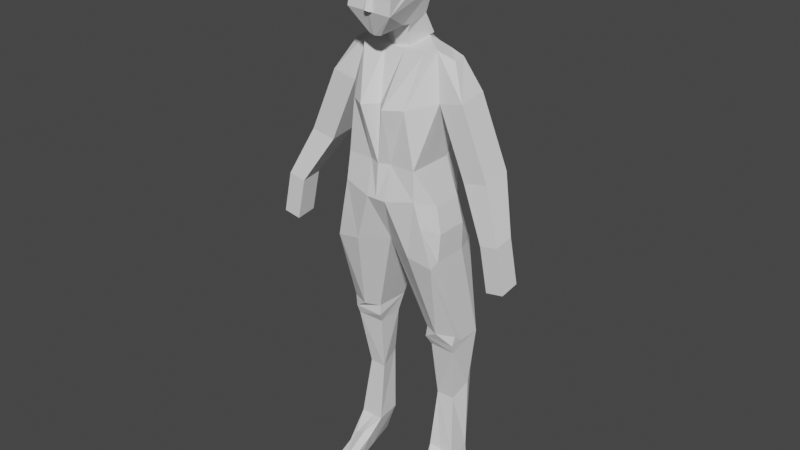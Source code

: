 # Source: Character.blend  (saved by Blender 2.93.20; exported with 4.5.12 LTS)
import bpy
from mathutils import Matrix  # noqa: F401  (used for matrix-valued properties, if any)

bpy.ops.wm.read_factory_settings(use_empty=True)
scene = bpy.context.scene
scene.name = 'Scene'

# ---- collections
col_background = bpy.data.collections.new('Background'); scene.collection.children.link(col_background)
col_background.hide_render = True
col_character = bpy.data.collections.new('Character'); scene.collection.children.link(col_character)

# ---- world
world_world = bpy.data.worlds.new('World'); scene.world = world_world
world_world.use_nodes = True; world_world.node_tree.nodes.clear()
_N = world_world.node_tree.nodes; _L = world_world.node_tree.links
n0 = _N.new('ShaderNodeOutputWorld'); n0.name = 'World Output'; n0.location = (300, 300)
n1 = _N.new('ShaderNodeBackground'); n1.name = 'Background'; n1.location = (10, 300)
n1.inputs[0].default_value = (0.05088, 0.05088, 0.05088, 1.0)
_L.new(n1.outputs[0], n0.inputs[0])
n0.is_active_output = True
world_world.color = (0.05088, 0.05088, 0.05088)
world_world.use_sun_shadow = False
world_world.sun_shadow_jitter_overblur = 0.0

# ---- meshes
me_cube = bpy.data.meshes.new('Cube')
me_cube.from_pydata([(-0.8873, -1.411, -0.5921), (-1.094, 0.5291, -1.244), (0.8873, -1.411, -0.5921), (1.094, 0.5291, -1.244), (-0.9736, 0.733, -0.02318), (-0.8384, 2.853, 3.038), (-1.46, 3.341, 1.838), (-1.669, -2.317, 2.392), (0.9736, 0.733, -0.02318), (0.8384, 2.853, 3.038), (-0.753, 0.8039, 3.953), (-0.9736, -0.7509, 0.4012), (1.46, 3.341, 1.838), (1.669, -2.317, 2.392), (0.753, 0.8039, 3.953), (0.9736, -0.7509, 0.4012), (0.0, 1.005, 0.003065), (0.0, 1.954, 3.701), (0.02059, -1.727, 2.889), (0.7774, -1.086, 0.02798), (0.0, -1.164, 0.5835), (1.034, -1.279, 0.8106), (1.423, -0.4509, 3.868), (0.0, -1.81, -0.6658), (0.0, 0.6378, -1.418), (0.03033, -2.313, 2.397), (1.631, -1.312, 3.252), (0.4469, -2.681, 1.119), (1.213, -2.118, 1.791), (0.003893, -0.5962, 3.881), (1.605, -1.728, 2.886), (0.02538, -1.391, 3.267), (0.2166, -1.727, 2.888), (0.3359, -2.314, 2.396), (0.2329, -2.446, 2.517), (0.03033, -2.516, 2.617), (0.0, 3.415, 2.296), (0.6933, 1.886, 3.645), (1.127, 3.417, 2.323), (1.307, 1.832, 0.9049), (9.313e-10, 2.913, 3.117), (0.0, 0.9001, 4.003), (-0.02059, -1.727, 2.889), (-0.7774, -1.086, 0.02798), (0.0, -0.4792, 3.89), (0.0, -0.5958, 3.881), (-1.034, -1.279, 0.8106), (-1.423, -0.4509, 3.868), (0.0, -2.753, 1.101), (-0.03033, -2.313, 2.397), (-1.631, -1.312, 3.252), (-0.4469, -2.681, 1.119), (-1.213, -2.118, 1.791), (-0.003893, -0.5962, 3.881), (-1.605, -1.728, 2.886), (0.05013, -2.763, 1.099), (-0.02538, -1.391, 3.267), (-0.2166, -1.727, 2.888), (-0.3359, -2.314, 2.396), (0.0, 1.935, 0.8486), (-0.2329, -2.446, 2.517), (-0.03033, -2.516, 2.617), (0.0, -2.313, 2.397), (0.0, -2.506, 2.602), (0.0, -1.383, 3.272), (0.0, -0.7018, 3.799), (0.0, -2.722, 1.126), (0.0, -1.727, 2.889), (9.313e-10, 3.282, 1.716), (0.0, -2.535, 1.235), (-0.6933, 1.886, 3.645), (-1.127, 3.417, 2.323), (-1.307, 1.832, 0.9049), (-0.05013, -2.763, 1.099)], [], [(16, 8, 3), (3, 8, 19, 2), (48, 66, 55), (36, 40, 9, 38), (12, 38, 9, 37, 14, 22, 26, 30, 13), (8, 39, 12, 13, 28, 21, 15), (20, 46, 11), (4, 11, 46, 52, 7, 6, 72), (31, 29, 45), (42, 67, 64, 56), (48, 73, 66), (19, 8, 15), (16, 8, 15, 20), (20, 15, 21), (33, 32, 34), (6, 7, 54, 50, 47, 10, 70, 5, 71), (16, 1, 4), (8, 16, 20, 15), (3, 2, 23, 24), (2, 19, 15, 20, 23), (72, 6, 68, 59), (56, 64, 65), (24, 16, 3), (21, 28, 27), (57, 54, 7, 58), (1, 0, 43, 4), (36, 71, 5, 40), (70, 10, 41, 17), (68, 6, 71, 36), (27, 28, 13), (49, 61, 60, 58), (62, 48, 55, 25), (25, 35, 63, 62), (18, 32, 30, 26, 31), (31, 26, 22, 29), (35, 34, 32, 18), (32, 33, 13, 30), (25, 33, 34, 35), (24, 1, 16), (35, 18, 67, 63), (18, 35, 25), (58, 7, 51, 73, 49), (56, 65, 45), (61, 42, 57, 60), (42, 56, 50, 54, 57), (16, 59, 39, 8), (31, 65, 64), (29, 44, 45), (56, 45, 53), (56, 53, 47, 50), (16, 20, 11, 4), (18, 31, 64, 67), (68, 36, 38, 12), (29, 22, 14, 41, 44), (27, 55, 66, 69), (58, 60, 57), (53, 44, 41, 10, 47), (42, 49, 61), (49, 62, 63, 61), (53, 45, 44), (62, 49, 73, 48), (51, 69, 66, 73), (16, 4, 72, 59), (33, 25, 55, 27, 13), (46, 51, 52), (43, 11, 4), (61, 63, 67, 42), (51, 7, 52), (39, 59, 68, 12), (31, 45, 65), (0, 23, 20, 11, 43), (37, 17, 41, 14), (27, 69, 20, 21), (1, 24, 23, 0), (9, 40, 17, 37), (51, 46, 20, 69), (5, 70, 17, 40)])
_uv = me_cube.uv_layers.new(name='UVMap')
_uv.uv.foreach_set('vector', [0.625, 0.3451, 0.625, 0.5, 0.375, 0.5, 0.375, 0.5, 0.625, 0.5, 0.5498, 0.75, 0.375, 0.75, 0.2906, 0.7572, 0.274, 0.7479, 0.2696, 0.7505, 0.561, 0.3914, 0.625, 0.3947, 0.625, 0.5, 0.561, 0.5, 0.497, 0.5, 0.561, 0.5, 0.625, 0.5, 0.625, 0.625, 0.625, 0.75, 0.5679, 0.75, 0.5325, 0.75, 0.5134, 0.75, 0.497, 0.75, 0.375, 0.5, 0.436, 0.5, 0.497, 0.5, 0.497, 0.75, 0.4231, 0.75, 0.375, 0.6863, 0.375, 0.625, 0.375, 0.625, 0.375, 0.6863, 0.375, 0.625, 0.375, 0.5, 0.375, 0.625, 0.375, 0.6863, 0.4231, 0.75, 0.497, 0.75, 0.497, 0.5, 0.436, 0.5, 0.5452, 0.8467, 0.5667, 0.8386, 0.5667, 0.8384, 0.5194, 0.8564, 0.5193, 0.8551, 0.545, 0.8452, 0.5452, 0.8467, 0.2906, 0.7572, 0.2696, 0.7505, 0.274, 0.7479, 0.5498, 0.75, 0.625, 0.5, 0.625, 0.75, 0.2681, 0.5, 0.375, 0.5, 0.375, 0.625, 0.375, 0.625, 0.375, 0.625, 0.375, 0.625, 0.375, 0.6863, 0.497, 0.8445, 0.5187, 0.8443, 0.497, 0.8445, 0.497, 0.5, 0.497, 0.75, 0.5134, 0.75, 0.5325, 0.75, 0.5679, 0.75, 0.625, 0.75, 0.625, 0.625, 0.625, 0.5, 0.561, 0.5, 0.625, 0.3451, 0.375, 0.5, 0.625, 0.5, 0.625, 0.5, 0.7799, 0.5, 0.625, 0.75, 0.625, 0.75, 0.375, 0.5, 0.375, 0.75, 0.2905, 0.75, 0.2611, 0.5, 0.375, 0.75, 0.5498, 0.75, 0.625, 0.75, 0.625, 0.8585, 0.375, 0.8345, 0.436, 0.5, 0.497, 0.5, 0.497, 0.3838, 0.436, 0.3879, 0.5452, 0.8467, 0.545, 0.8452, 0.5639, 0.8397, 0.375, 0.3861, 0.625, 0.3451, 0.375, 0.5, 0.375, 0.6863, 0.4231, 0.75, 0.375, 0.75, 0.5187, 0.8443, 0.5134, 0.75, 0.497, 0.75, 0.497, 0.8445, 0.375, 0.5, 0.375, 0.75, 0.5498, 0.75, 0.625, 0.5, 0.561, 0.3914, 0.561, 0.5, 0.625, 0.5, 0.625, 0.3947, 0.625, 0.625, 0.625, 0.75, 0.7283, 0.75, 0.7159, 0.625, 0.497, 0.3838, 0.497, 0.5, 0.561, 0.5, 0.561, 0.3914, 0.436, 0.8034, 0.4231, 0.75, 0.497, 0.75, 0.497, 0.8648, 0.497, 0.8648, 0.497, 0.8445, 0.497, 0.8445, 0.497, 0.8628, 0.3832, 0.8497, 0.3755, 0.8564, 0.497, 0.8648, 0.497, 0.8648, 0.497, 0.8648, 0.497, 0.8617, 0.497, 0.8628, 0.5194, 0.8564, 0.5187, 0.8443, 0.5134, 0.75, 0.5325, 0.75, 0.5452, 0.8467, 0.5452, 0.8467, 0.5325, 0.75, 0.5679, 0.75, 0.5667, 0.8386, 0.497, 0.8648, 0.497, 0.8445, 0.5187, 0.8443, 0.5194, 0.8564, 0.5187, 0.8443, 0.497, 0.8445, 0.497, 0.75, 0.5134, 0.75, 0.497, 0.8648, 0.497, 0.8445, 0.497, 0.8445, 0.497, 0.8648, 0.375, 0.3861, 0.375, 0.5, 0.625, 0.3451, 0.497, 0.8648, 0.5194, 0.8564, 0.5193, 0.8551, 0.497, 0.8617, 0.5194, 0.8564, 0.497, 0.8648, 0.497, 0.8648, 0.497, 0.8445, 0.497, 0.75, 0.436, 0.8034, 0.3755, 0.8564, 0.497, 0.8648, 0.5452, 0.8467, 0.5639, 0.8397, 0.5667, 0.8384, 0.497, 0.8648, 0.5194, 0.8564, 0.5187, 0.8443, 0.497, 0.8445, 0.5194, 0.8564, 0.5452, 0.8467, 0.5325, 0.75, 0.5134, 0.75, 0.5187, 0.8443, 0.375, 0.3931, 0.436, 0.3879, 0.436, 0.5, 0.375, 0.5, 0.5452, 0.8467, 0.5639, 0.8397, 0.545, 0.8452, 0.5667, 0.8386, 0.5713, 0.8402, 0.5667, 0.8384, 0.5452, 0.8467, 0.5667, 0.8384, 0.5667, 0.8386, 0.5452, 0.8467, 0.5667, 0.8386, 0.5679, 0.75, 0.5325, 0.75, 0.2681, 0.5, 0.375, 0.625, 0.375, 0.625, 0.375, 0.5, 0.5194, 0.8564, 0.5452, 0.8467, 0.545, 0.8452, 0.5193, 0.8551, 0.497, 0.3838, 0.561, 0.3914, 0.561, 0.5, 0.497, 0.5, 0.5667, 0.8386, 0.5679, 0.75, 0.625, 0.75, 0.625, 0.8533, 0.5713, 0.8402, 0.436, 0.8034, 0.2696, 0.7505, 0.274, 0.7479, 0.3662, 0.7628, 0.497, 0.8445, 0.497, 0.8445, 0.5187, 0.8443, 0.5667, 0.8386, 0.5713, 0.8402, 0.625, 0.8533, 0.625, 0.75, 0.5679, 0.75, 0.5194, 0.8564, 0.497, 0.8648, 0.497, 0.8648, 0.497, 0.8648, 0.497, 0.8628, 0.497, 0.8617, 0.497, 0.8648, 0.5667, 0.8386, 0.5667, 0.8384, 0.5713, 0.8402, 0.497, 0.8628, 0.497, 0.8648, 0.3755, 0.8564, 0.3832, 0.8497, 0.436, 0.8034, 0.3662, 0.7628, 0.274, 0.7479, 0.2696, 0.7505, 0.375, 0.3931, 0.375, 0.5, 0.436, 0.5, 0.436, 0.3879, 0.497, 0.8445, 0.497, 0.8648, 0.3755, 0.8564, 0.436, 0.8034, 0.497, 0.75, 0.375, 0.6863, 0.375, 0.75, 0.4231, 0.75, 0.5498, 0.75, 0.625, 0.75, 0.625, 0.5, 0.497, 0.8648, 0.497, 0.8617, 0.5193, 0.8551, 0.5194, 0.8564, 0.436, 0.8034, 0.497, 0.75, 0.4231, 0.75, 0.436, 0.5, 0.436, 0.3879, 0.497, 0.3838, 0.497, 0.5, 0.5452, 0.8467, 0.5667, 0.8384, 0.5639, 0.8397, 0.375, 0.75, 0.375, 0.8345, 0.625, 0.8585, 0.625, 0.75, 0.5498, 0.75, 0.625, 0.625, 0.7159, 0.625, 0.7283, 0.75, 0.625, 0.75, 0.375, 0.75, 0.3382, 0.7383, 0.375, 0.6852, 0.375, 0.6863, 0.375, 0.5, 0.2611, 0.5, 0.2905, 0.75, 0.375, 0.75, 0.625, 0.5, 0.7303, 0.5, 0.7159, 0.625, 0.625, 0.625, 0.375, 0.75, 0.375, 0.6863, 0.375, 0.6852, 0.3382, 0.7383, 0.625, 0.5, 0.625, 0.625, 0.7159, 0.625, 0.7303, 0.5])
me_cube.materials.append(None)
me_cube.use_remesh_fix_poles = True
me_cube.use_remesh_preserve_attributes = False
me_cube.update()
me_cube_002 = bpy.data.meshes.new('Cube.002')
me_cube_002.from_pydata([(-0.7101, -0.6397, -1.0), (-0.6279, -0.3151, 0.9308), (-0.7101, 0.6397, -1.0), (-0.4375, 0.7151, 0.7821), (0.7101, -0.6397, -1.0), (0.6279, -0.3151, 0.9308), (0.7101, 0.6397, -1.0), (0.4375, 0.7151, 0.7821), (-0.5421, -0.6936, 0.05891), (-0.4601, 0.9309, 0.2474), (0.5421, -0.6936, 0.05891), (0.4601, 0.9309, 0.2474), (-0.6925, 0.6328, -1.81), (-0.7538, -0.6847, -1.541), (0.6925, 0.6328, -1.81), (0.7538, -0.6847, -1.541), (-0.9273, 0.7228, -2.707), (-1.067, -0.5902, -2.781), (0.9273, 0.7228, -2.707), (1.067, -0.5902, -2.781), (-0.2108, 0.6397, -1.0), (-0.2298, 0.6892, 0.8544), (-0.2108, -0.6397, -1.0), (-0.2119, -0.2544, 0.9528), (-0.2275, -0.8941, 0.05891), (-0.1982, 0.7339, -1.81), (-0.1966, -0.7872, -1.665), (0.2108, 0.6397, -1.0), (0.2298, 0.6892, 0.8544), (0.2108, -0.6397, -1.0), (0.2119, -0.2544, 0.9528), (0.2275, -0.8941, 0.05891), (0.1982, 0.7339, -1.81), (0.1966, -0.7872, -1.665), (0.0, 0.89, 0.1361), (0.0, 0.6397, -1.0), (0.0, -0.2544, 0.9528), (0.0, -0.6395, 0.05891), (0.0, 0.647, -1.81), (0.0, 0.7121, -2.608), (0.0, 0.7312, 0.9317), (0.0, -0.7212, -1.0), (0.0, -0.3917, -2.568), (0.7101, 0.2865, -1.0), (0.7101, -0.14, -1.0), (0.7617, -0.08883, 0.9875), (0.7306, 0.3358, 0.9303), (1.067, 0.3115, -2.718), (1.067, -0.379, -2.718), (0.9321, -0.2348, 0.1533), (0.9321, 0.3278, 0.2339), (0.9483, 0.2991, -1.711), (0.9483, -0.2811, -1.711), (0.0, 0.353, 1.072), (0.0, 0.07331, 1.017), (0.2119, 0.353, 1.072), (0.2119, 0.07331, 1.017), (1.061, -0.004957, 0.863), (1.051, 0.2349, 0.8823), (1.405, -0.2506, 0.2513), (1.405, 0.3121, 0.3319), (1.482, -0.2509, -1.115), (1.482, 0.3117, -1.034), (1.955, -0.2667, -1.017), (1.955, 0.296, -0.9364), (2.033, -0.495, -2.02), (2.033, -0.09216, -1.963), (2.372, -0.5063, -1.95), (2.372, -0.1035, -1.893), (1.21, 0.1918, -4.554), (1.166, -0.03984, -4.6), (1.12, 0.7531, -4.566), (0.561, -0.0569, -4.6), (1.21, 0.6402, -4.554), (0.6373, 0.02904, -7.133), (1.158, 0.09128, -7.338), (1.142, 0.06054, -7.167), (1.03, 0.5643, -7.145), (1.158, 0.4896, -7.128), (0.8104, -0.02654, -7.82), (1.176, 0.1106, -7.779), (1.176, -0.02654, -7.82), (0.896, 0.5156, -7.747), (1.184, 0.5173, -7.747), (0.7031, -0.856, -7.758), (1.04, -0.9037, -7.782), (0.7283, -0.5986, -7.919), (1.098, -0.6245, -7.92), (0.8237, 0.6352, -2.228), (1.03, 0.7532, -5.576), (1.027, 0.2118, -5.957), (0.68, 0.1921, -5.949), (1.148, 0.01992, -4.782), (0.6192, 0.05423, -4.8), (1.207, -0.01308, -4.388), (0.5766, -0.02871, -4.392), (2.539, -0.1154, -2.723), (2.539, -0.5183, -2.78), (2.2, -0.1041, -2.793), (2.2, -0.507, -2.85), (1.047, -0.2674, -7.495), (0.7042, -0.2375, -7.459), (0.8278, -0.8949, -7.716), (0.8475, -0.2514, -7.393), (0.8617, 0.06054, -7.167), (1.136, 0.5302, -5.689), (0.5623, 0.6704, -4.416), (0.6891, 0.5453, -7.116), (0.7792, 0.6515, -5.806), (0.6097, 0.5637, -4.756), (0.8714, -0.6527, -2.009), (1.068, -0.3185, -2.197), (1.068, 0.3149, -2.197), (0.0, 0.6367, -2.236), (0.0, -0.7872, -1.665), (-0.7101, 0.2865, -1.0), (-0.7101, -0.14, -1.0), (-0.7617, -0.08883, 0.9875), (-0.7306, 0.3358, 0.9303), (-1.067, 0.3115, -2.718), (-1.067, -0.379, -2.718), (-0.9321, -0.2348, 0.1533), (-0.9321, 0.3278, 0.2339), (-0.9483, 0.2991, -1.711), (-0.9483, -0.2811, -1.711), (-0.2119, 0.353, 1.072), (-0.2119, 0.07331, 1.017), (-1.061, -0.004957, 0.863), (-1.051, 0.2349, 0.8823), (-1.405, -0.2506, 0.2513), (-1.405, 0.3121, 0.3319), (-1.482, -0.2509, -1.115), (-1.482, 0.3117, -1.034), (-1.955, -0.2667, -1.017), (-1.955, 0.296, -0.9364), (-2.033, -0.495, -2.02), (-2.033, -0.09216, -1.963), (0.4454, 0.784, -1.81), (0.4631, 0.6397, -1.0), (0.4746, 0.8459, -2.262), (-2.372, -0.5063, -1.95), (-2.372, -0.1035, -1.893), (-1.21, 0.1918, -4.554), (-1.166, -0.03984, -4.6), (-1.12, 0.7531, -4.566), (-0.561, -0.0569, -4.6), (-1.21, 0.6402, -4.554), (-0.6373, 0.02904, -7.133), (-1.158, 0.09128, -7.338), (-1.142, 0.06054, -7.167), (-1.03, 0.5643, -7.145), (-1.158, 0.4896, -7.128), (-0.8104, -0.02654, -7.82), (-1.176, 0.1106, -7.779), (0.5809, -0.6299, -2.684), (0.864, -0.1517, -4.39), (-1.176, -0.02654, -7.82), (-0.896, 0.5156, -7.747), (-1.184, 0.5173, -7.747), (-0.7031, -0.856, -7.758), (-1.04, -0.9037, -7.782), (-0.7283, -0.5986, -7.919), (-1.098, -0.6245, -7.92), (-0.8237, 0.6352, -2.228), (-1.03, 0.7532, -5.576), (-1.027, 0.2118, -5.957), (-0.68, 0.1921, -5.949), (-1.148, 0.01992, -4.782), (-0.6192, 0.05423, -4.8), (-1.207, -0.01308, -4.388), (-0.5766, -0.02871, -4.392), (0.3614, 0.7042, -2.647), (0.7656, 0.8249, -4.471), (-2.539, -0.1154, -2.723), (-2.539, -0.5183, -2.78), (-2.2, -0.1041, -2.793), (-2.2, -0.507, -2.85), (-1.047, -0.2674, -7.495), (-0.7042, -0.2375, -7.459), (-0.8278, -0.8949, -7.716), (-0.8475, -0.2514, -7.393), (-0.8617, 0.06054, -7.167), (-1.136, 0.5302, -5.689), (-0.5623, 0.6704, -4.416), (-0.6891, 0.5453, -7.116), (-0.7792, 0.6515, -5.806), (-0.6097, 0.5637, -4.756), (-0.8714, -0.6527, -2.009), (-1.068, -0.3185, -2.197), (-1.068, 0.3149, -2.197), (-0.4454, 0.784, -1.81), (-0.4631, 0.6397, -1.0), (-0.4746, 0.8459, -2.262), (-0.5809, -0.6299, -2.684), (-0.864, -0.1517, -4.39), (-0.3614, 0.7042, -2.647), (-0.7656, 0.8249, -4.471)], [], [(164, 144, 186, 185), (150, 158, 151), (126, 117, 1, 23), (9, 3, 21, 40, 34), (24, 23, 1, 8), (27, 32, 38, 35), (192, 113, 39, 195), (124, 123, 189, 188), (29, 33, 15, 4), (50, 11, 7, 46), (42, 154, 33, 114), (165, 149, 181, 147, 166), (184, 150, 164, 185), (129, 127, 128, 130), (119, 146, 142, 120), (151, 158, 153, 148), (122, 132, 134, 130), (130, 134, 133, 129), (8, 1, 117, 121), (41, 29, 31, 37), (115, 122, 9, 2), (84, 86, 87, 85, 102), (43, 51, 14, 6), (54, 36, 30, 56), (19, 154, 155, 94), (51, 112, 47, 18, 88, 14), (6, 138, 27, 35, 34, 11), (6, 14, 137, 138), (42, 39, 106, 95), (29, 4, 10, 31), (145, 143, 167, 168), (56, 30, 5, 45), (31, 10, 5, 30), (37, 31, 30, 36), (195, 39, 183, 196), (71, 73, 105, 89), (144, 16, 195, 196), (43, 6, 11, 50), (4, 44, 49, 10), (44, 43, 50, 49), (28, 55, 46, 7), (55, 56, 45, 46), (110, 19, 48, 111), (111, 48, 47, 112), (40, 53, 55, 28), (53, 54, 56, 55), (4, 15, 52, 44), (44, 52, 51, 43), (188, 189, 119, 120), (22, 26, 114, 41), (116, 121, 122, 115), (135, 176, 175, 136), (53, 125, 126, 54), (2, 9, 34, 35, 20, 191), (22, 0, 13, 26), (10, 49, 45, 5), (50, 46, 58, 60), (182, 151, 148, 149, 165), (20, 35, 38, 25), (42, 114, 26, 193), (47, 48, 69, 73), (122, 118, 3, 9), (59, 60, 58, 57), (46, 45, 57, 58), (45, 49, 59, 57), (59, 49, 61, 63), (62, 64, 68, 66), (50, 60, 64, 62), (60, 59, 63, 64), (49, 50, 62, 61), (69, 70, 92, 90, 105, 73), (61, 62, 66, 65), (63, 61, 65, 67), (64, 63, 67, 68), (71, 172, 171, 18), (191, 20, 25, 190), (140, 174, 176, 135), (122, 130, 128, 118), (120, 142, 143, 169, 17), (147, 181, 180, 178), (21, 3, 118, 125), (54, 126, 23, 36), (13, 124, 188, 187), (184, 147, 152, 157), (131, 135, 136, 132), (144, 196, 183, 186), (0, 116, 124, 13), (141, 173, 174, 140), (18, 47, 73, 71), (48, 19, 94, 70, 69), (163, 12, 190, 192), (83, 80, 81, 79, 82), (77, 78, 83), (78, 75, 80, 83), (81, 76, 100, 85, 87), (75, 76, 81, 80), (74, 101, 103, 104), (74, 79, 86, 84, 101), (79, 81, 87, 86), (72, 93, 92, 70), (90, 91, 74, 104, 76), (92, 93, 91, 90), (94, 155, 95, 72, 70), (68, 67, 97, 96), (67, 65, 99, 97), (66, 68, 96, 98), (98, 96, 97, 99), (65, 66, 98, 99), (100, 103, 102, 85), (104, 103, 100, 76), (102, 103, 101, 84), (89, 105, 78, 77), (105, 90, 76, 75, 78), (74, 91, 108, 107), (77, 83, 82, 107), (107, 82, 79, 74), (89, 108, 109, 71), (107, 108, 89, 77), (71, 109, 106, 172), (52, 111, 112, 51), (109, 93, 72, 95, 106), (109, 108, 91, 93), (15, 110, 111, 52), (18, 171, 139, 88), (11, 34, 40, 28, 7), (88, 139, 137, 14), (125, 118, 117, 126), (156, 162, 160, 177, 149), (16, 163, 192, 195), (175, 176, 174, 173), (179, 159, 178, 180), (167, 165, 166, 168), (115, 2, 12, 123), (169, 143, 145, 170, 194), (117, 127, 129, 121), (142, 146, 182, 165, 167, 143), (177, 160, 179, 180), (118, 128, 127, 117), (41, 37, 24, 22), (129, 133, 131, 121), (2, 191, 190, 12), (133, 140, 135, 131), (40, 21, 125, 53), (147, 184, 185, 166), (116, 115, 123, 124), (17, 169, 194, 193), (187, 188, 120, 17), (26, 13, 187, 17, 193), (134, 141, 140, 133), (123, 12, 163, 16, 119, 189), (16, 144, 146, 119), (144, 164, 182, 146), (150, 184, 157, 158), (164, 150, 151, 182), (158, 157, 152, 156, 153), (147, 178, 159, 161, 152), (152, 161, 162, 156), (22, 24, 8, 0), (181, 149, 177, 180), (121, 131, 132, 122), (190, 25, 113, 192), (42, 170, 183, 39), (136, 175, 173, 141), (0, 8, 121, 116), (37, 36, 23, 24), (29, 41, 114, 33), (148, 153, 156, 149), (138, 137, 32, 27), (137, 139, 113, 32), (132, 136, 141, 134), (186, 183, 170, 145, 168), (155, 154, 42, 95), (33, 154, 19, 110, 15), (186, 168, 166, 185), (32, 113, 38), (139, 171, 39, 113), (171, 172, 106, 39), (159, 179, 160, 162, 161), (194, 170, 42, 193), (25, 38, 113)])
_uv = me_cube_002.uv_layers.new(name='UVMap')
_uv.uv.foreach_set('vector', [0.375, 0.25, 0.375, 0.25, 0.3371, 0.4816, 0.3358, 0.4413, 0.375, 0.25, 0.375, 0.25, 0.375, 0.181, 0.7526, 0.6524, 0.875, 0.6524, 0.875, 0.75, 0.7526, 0.75, 0.519, 0.25, 0.625, 0.25, 0.625, 0.3724, 0.625, 0.4002, 0.519, 0.375, 0.519, 0.8776, 0.625, 0.8776, 0.625, 1.0, 0.519, 1.0, 0.375, 0.3724, 0.375, 0.3724, 0.375, 0.3938, 0.375, 0.4016, 0.375, 0.25, 0.375, 0.25, 0.375, 0.3961, 0.375, 0.3392, 0.375, 0.09765, 0.375, 0.181, 0.375, 0.181, 0.375, 0.09765, 0.375, 0.8776, 0.375, 0.8776, 0.375, 1.0, 0.375, 1.0, 0.519, 0.181, 0.519, 0.25, 0.625, 0.25, 0.625, 0.181, 0.375, 0.8539, 0.375, 0.9335, 0.375, 0.8776, 0.375, 0.8563, 0.375, 1.0, 0.375, 1.0, 0.375, 0.9255, 0.375, 0.8539, 0.375, 0.8539, 0.3231, 0.5, 0.375, 0.25, 0.375, 0.25, 0.3358, 0.4413, 0.519, 0.09765, 0.625, 0.09765, 0.625, 0.181, 0.519, 0.181, 0.375, 0.181, 0.375, 0.181, 0.375, 0.09765, 0.375, 0.09765, 0.375, 0.181, 0.375, 0.181, 0.375, 0.09765, 0.375, 0.09765, 0.519, 0.181, 0.519, 0.181, 0.519, 0.181, 0.519, 0.181, 0.519, 0.181, 0.519, 0.181, 0.519, 0.09765, 0.519, 0.09765, 0.519, 0.0, 0.625, 0.0, 0.625, 0.09765, 0.519, 0.09765, 0.375, 0.8484, 0.375, 0.8776, 0.519, 0.8776, 0.519, 0.8536, 0.375, 0.181, 0.519, 0.181, 0.519, 0.25, 0.375, 0.25, 0.375, 0.8539, 0.375, 0.8539, 0.375, 1.0, 0.375, 1.0, 0.375, 0.9233, 0.375, 0.181, 0.375, 0.181, 0.375, 0.25, 0.375, 0.25, 0.7248, 0.6524, 0.7248, 0.75, 0.7526, 0.75, 0.7526, 0.6524, 0.375, 1.0, 0.375, 0.9335, 0.375, 0.9205, 0.375, 1.0, 0.375, 0.181, 0.375, 0.181, 0.375, 0.181, 0.375, 0.25, 0.375, 0.25, 0.375, 0.25, 0.375, 0.25, 0.375, 0.3106, 0.375, 0.3724, 0.375, 0.4016, 0.519, 0.375, 0.519, 0.25, 0.375, 0.25, 0.375, 0.25, 0.375, 0.3112, 0.375, 0.3106, 0.2711, 0.75, 0.2711, 0.5, 0.2711, 0.5, 0.2711, 0.75, 0.375, 0.8776, 0.375, 1.0, 0.519, 1.0, 0.519, 0.8776, 0.375, 0.8539, 0.375, 1.0, 0.375, 1.0, 0.375, 0.8539, 0.7526, 0.6524, 0.7526, 0.75, 0.875, 0.75, 0.875, 0.6524, 0.519, 0.8776, 0.519, 1.0, 0.625, 1.0, 0.625, 0.8776, 0.519, 0.8536, 0.519, 0.8776, 0.625, 0.8776, 0.625, 0.8498, 0.375, 0.3392, 0.375, 0.3961, 0.375, 0.3961, 0.375, 0.3428, 0.375, 0.25, 0.375, 0.181, 0.375, 0.181, 0.375, 0.25, 0.375, 0.25, 0.375, 0.25, 0.375, 0.3392, 0.375, 0.3428, 0.375, 0.181, 0.375, 0.25, 0.519, 0.25, 0.519, 0.181, 0.375, 0.0, 0.375, 0.09765, 0.519, 0.09765, 0.519, 0.0, 0.375, 0.09765, 0.375, 0.181, 0.519, 0.181, 0.519, 0.09765, 0.7526, 0.5, 0.7526, 0.569, 0.875, 0.569, 0.875, 0.5, 0.7526, 0.569, 0.7526, 0.6524, 0.875, 0.6524, 0.875, 0.569, 0.375, 0.0, 0.375, 0.0, 0.375, 0.09765, 0.375, 0.09765, 0.375, 0.09765, 0.375, 0.09765, 0.375, 0.181, 0.375, 0.181, 0.7248, 0.5, 0.7248, 0.569, 0.7526, 0.569, 0.7526, 0.5, 0.7248, 0.569, 0.7248, 0.6524, 0.7526, 0.6524, 0.7526, 0.569, 0.375, 0.0, 0.375, 0.0, 0.375, 0.09765, 0.375, 0.09765, 0.375, 0.09765, 0.375, 0.09765, 0.375, 0.181, 0.375, 0.181, 0.375, 0.09765, 0.375, 0.181, 0.375, 0.181, 0.375, 0.09765, 0.375, 0.8776, 0.375, 0.8776, 0.375, 0.8563, 0.375, 0.8484, 0.375, 0.09765, 0.519, 0.09765, 0.519, 0.181, 0.375, 0.181, 0.519, 0.09765, 0.519, 0.09765, 0.519, 0.181, 0.519, 0.181, 0.7248, 0.569, 0.7526, 0.569, 0.7526, 0.6524, 0.7248, 0.6524, 0.375, 0.25, 0.519, 0.25, 0.519, 0.375, 0.375, 0.4016, 0.375, 0.3724, 0.375, 0.3106, 0.375, 0.8776, 0.375, 1.0, 0.375, 1.0, 0.375, 0.8776, 0.519, 0.0, 0.519, 0.09765, 0.625, 0.09765, 0.625, 0.0, 0.519, 0.181, 0.625, 0.181, 0.625, 0.181, 0.519, 0.181, 0.375, 0.181, 0.375, 0.181, 0.375, 0.09765, 0.375, 0.0, 0.375, 0.0, 0.375, 0.3724, 0.375, 0.4016, 0.375, 0.3938, 0.375, 0.3724, 0.375, 0.8539, 0.375, 0.8563, 0.375, 0.8776, 0.375, 0.9335, 0.375, 0.181, 0.375, 0.09765, 0.375, 0.09765, 0.375, 0.181, 0.519, 0.181, 0.625, 0.181, 0.625, 0.25, 0.519, 0.25, 0.519, 0.09765, 0.519, 0.181, 0.625, 0.181, 0.625, 0.09765, 0.875, 0.569, 0.875, 0.6524, 0.875, 0.6524, 0.875, 0.569, 0.625, 0.09765, 0.519, 0.09765, 0.519, 0.09765, 0.625, 0.09765, 0.519, 0.09765, 0.519, 0.09765, 0.519, 0.09765, 0.519, 0.09765, 0.519, 0.181, 0.519, 0.181, 0.519, 0.181, 0.519, 0.181, 0.519, 0.181, 0.519, 0.181, 0.519, 0.181, 0.519, 0.181, 0.519, 0.181, 0.519, 0.09765, 0.519, 0.09765, 0.519, 0.181, 0.519, 0.09765, 0.519, 0.181, 0.519, 0.181, 0.519, 0.09765, 0.375, 0.09765, 0.375, 0.0, 0.375, 0.0, 0.375, 0.0, 0.375, 0.181, 0.375, 0.181, 0.519, 0.09765, 0.519, 0.181, 0.519, 0.181, 0.519, 0.09765, 0.519, 0.09765, 0.519, 0.09765, 0.519, 0.09765, 0.519, 0.09765, 0.519, 0.181, 0.519, 0.09765, 0.519, 0.09765, 0.519, 0.181, 0.375, 0.25, 0.375, 0.3428, 0.375, 0.3392, 0.375, 0.25, 0.375, 0.3106, 0.375, 0.3724, 0.375, 0.3724, 0.375, 0.3112, 0.519, 0.09765, 0.519, 0.09765, 0.519, 0.09765, 0.519, 0.09765, 0.519, 0.181, 0.519, 0.181, 0.625, 0.181, 0.625, 0.181, 0.375, 0.09765, 0.375, 0.09765, 0.375, 0.0, 0.375, 0.0, 0.375, 0.0, 0.375, 0.8539, 0.375, 0.9255, 0.375, 0.9296, 0.375, 0.8539, 0.7526, 0.5, 0.875, 0.5, 0.875, 0.569, 0.7526, 0.569, 0.7248, 0.6524, 0.7526, 0.6524, 0.7526, 0.75, 0.7248, 0.75, 0.375, 0.0, 0.375, 0.09765, 0.375, 0.09765, 0.375, 0.0, 0.3231, 0.5, 0.2711, 0.75, 0.2711, 0.75, 0.3231, 0.5, 0.519, 0.09765, 0.519, 0.09765, 0.519, 0.181, 0.519, 0.181, 0.375, 0.25, 0.375, 0.3428, 0.375, 0.3961, 0.3371, 0.4816, 0.375, 0.0, 0.375, 0.09765, 0.375, 0.09765, 0.375, 0.0, 0.519, 0.181, 0.519, 0.181, 0.519, 0.09765, 0.519, 0.09765, 0.375, 0.25, 0.375, 0.181, 0.375, 0.181, 0.375, 0.25, 0.375, 0.09765, 0.375, 0.0, 0.375, 0.0, 0.375, 0.0, 0.375, 0.09765, 0.375, 0.25, 0.375, 0.25, 0.375, 0.3112, 0.375, 0.25, 0.125, 0.569, 0.125, 0.6524, 0.125, 0.75, 0.2711, 0.75, 0.1981, 0.6595, 0.375, 0.25, 0.375, 0.181, 0.375, 0.25, 0.375, 0.181, 0.375, 0.09765, 0.375, 0.09765, 0.375, 0.181, 0.375, 0.0, 0.375, 0.0, 0.375, 0.0, 0.375, 0.0, 0.375, 0.0, 0.375, 0.09765, 0.375, 0.0, 0.375, 0.0, 0.375, 0.09765, 0.375, 0.8539, 0.375, 0.8539, 0.375, 0.9296, 0.375, 0.9255, 0.2711, 0.75, 0.2711, 0.75, 0.2711, 0.75, 0.2711, 0.75, 0.2711, 0.75, 0.2711, 0.75, 0.125, 0.75, 0.125, 0.75, 0.2711, 0.75, 0.375, 0.8539, 0.375, 0.8539, 0.375, 1.0, 0.375, 1.0, 0.375, 1.0, 0.375, 0.8539, 0.375, 0.8539, 0.375, 0.9255, 0.375, 1.0, 0.375, 1.0, 0.375, 0.8539, 0.375, 0.8539, 0.375, 1.0, 0.375, 1.0, 0.375, 0.9205, 0.375, 0.8539, 0.375, 0.8539, 0.375, 1.0, 0.519, 0.181, 0.519, 0.09765, 0.519, 0.09765, 0.519, 0.181, 0.519, 0.09765, 0.519, 0.09765, 0.519, 0.09765, 0.519, 0.09765, 0.519, 0.181, 0.519, 0.181, 0.519, 0.181, 0.519, 0.181, 0.519, 0.181, 0.519, 0.181, 0.519, 0.09765, 0.519, 0.09765, 0.519, 0.09765, 0.519, 0.181, 0.519, 0.181, 0.519, 0.09765, 0.375, 1.0, 0.375, 0.9296, 0.375, 0.9233, 0.375, 1.0, 0.375, 0.9255, 0.375, 0.9296, 0.375, 1.0, 0.375, 1.0, 0.375, 0.9233, 0.375, 0.9296, 0.375, 0.8539, 0.375, 0.8539, 0.375, 0.25, 0.375, 0.181, 0.375, 0.181, 0.375, 0.25, 0.375, 0.181, 0.375, 0.0, 0.375, 0.0, 0.375, 0.09765, 0.375, 0.181, 0.2711, 0.75, 0.2711, 0.75, 0.3358, 0.4413, 0.3231, 0.5, 0.375, 0.25, 0.375, 0.25, 0.3231, 0.5, 0.3231, 0.5, 0.3231, 0.5, 0.3231, 0.5, 0.2711, 0.75, 0.2711, 0.75, 0.375, 0.25, 0.3358, 0.4413, 0.3371, 0.4816, 0.375, 0.25, 0.3231, 0.5, 0.3358, 0.4413, 0.375, 0.25, 0.375, 0.25, 0.375, 0.25, 0.3371, 0.4816, 0.375, 0.3961, 0.375, 0.3428, 0.375, 0.09765, 0.375, 0.09765, 0.375, 0.181, 0.375, 0.181, 0.3371, 0.4816, 0.2711, 0.75, 0.2711, 0.75, 0.2711, 0.75, 0.375, 0.3961, 0.3371, 0.4816, 0.3358, 0.4413, 0.2711, 0.75, 0.2711, 0.75, 0.375, 0.0, 0.375, 0.0, 0.375, 0.09765, 0.375, 0.09765, 0.375, 0.25, 0.375, 0.3392, 0.375, 0.25, 0.375, 0.25, 0.519, 0.25, 0.519, 0.375, 0.625, 0.4002, 0.625, 0.3724, 0.625, 0.25, 0.375, 0.25, 0.375, 0.25, 0.375, 0.3112, 0.375, 0.25, 0.7526, 0.569, 0.875, 0.569, 0.875, 0.6524, 0.7526, 0.6524, 0.375, 0.0, 0.375, 0.0, 0.375, 0.0, 0.375, 0.0, 0.375, 0.0, 0.375, 0.25, 0.375, 0.25, 0.375, 0.25, 0.375, 0.3392, 0.519, 0.181, 0.519, 0.09765, 0.519, 0.09765, 0.519, 0.181, 0.375, 0.9233, 0.375, 0.8539, 0.375, 0.8539, 0.375, 0.9296, 0.375, 1.0, 0.375, 1.0, 0.375, 0.8539, 0.375, 0.8539, 0.375, 0.181, 0.375, 0.25, 0.375, 0.25, 0.375, 0.181, 0.375, 1.0, 0.375, 1.0, 0.375, 0.8539, 0.375, 0.8539, 0.375, 0.9205, 0.625, 0.09765, 0.625, 0.09765, 0.519, 0.09765, 0.519, 0.09765, 0.375, 0.09765, 0.375, 0.181, 0.375, 0.181, 0.375, 0.0, 0.375, 0.0, 0.375, 0.0, 0.375, 1.0, 0.375, 1.0, 0.375, 0.9233, 0.375, 0.9296, 0.875, 0.569, 0.875, 0.569, 0.875, 0.6524, 0.875, 0.6524, 0.375, 0.8484, 0.519, 0.8536, 0.519, 0.8776, 0.375, 0.8776, 0.519, 0.09765, 0.519, 0.09765, 0.519, 0.09765, 0.519, 0.09765, 0.375, 0.25, 0.375, 0.3106, 0.375, 0.3112, 0.375, 0.25, 0.519, 0.09765, 0.519, 0.09765, 0.519, 0.09765, 0.519, 0.09765, 0.7248, 0.5, 0.7526, 0.5, 0.7526, 0.569, 0.7248, 0.569, 0.2711, 0.75, 0.3231, 0.5, 0.3358, 0.4413, 0.2711, 0.75, 0.375, 0.09765, 0.375, 0.181, 0.375, 0.181, 0.375, 0.09765, 0.375, 1.0, 0.375, 1.0, 0.375, 0.9205, 0.375, 0.9335, 0.375, 0.0, 0.375, 0.09765, 0.375, 0.09765, 0.375, 0.0, 0.375, 0.8776, 0.375, 1.0, 0.375, 1.0, 0.375, 1.0, 0.375, 0.9335, 0.519, 0.181, 0.519, 0.181, 0.519, 0.09765, 0.519, 0.09765, 0.375, 0.181, 0.375, 0.25, 0.375, 0.25, 0.375, 0.25, 0.375, 0.181, 0.375, 0.181, 0.375, 0.25, 0.375, 0.25, 0.375, 0.181, 0.375, 0.181, 0.375, 0.25, 0.375, 0.25, 0.375, 0.181, 0.375, 0.181, 0.375, 0.25, 0.3231, 0.5, 0.3231, 0.5, 0.375, 0.25, 0.375, 0.25, 0.375, 0.25, 0.375, 0.181, 0.375, 0.181, 0.125, 0.569, 0.1981, 0.6595, 0.2711, 0.75, 0.125, 0.75, 0.125, 0.6524, 0.2711, 0.75, 0.2711, 0.75, 0.2711, 0.75, 0.2711, 0.75, 0.2711, 0.75, 0.2711, 0.75, 0.2711, 0.75, 0.125, 0.75, 0.125, 0.75, 0.375, 0.8776, 0.519, 0.8776, 0.519, 1.0, 0.375, 1.0, 0.375, 0.9255, 0.375, 1.0, 0.375, 1.0, 0.375, 0.9296, 0.519, 0.09765, 0.519, 0.09765, 0.519, 0.181, 0.519, 0.181, 0.375, 0.3112, 0.375, 0.3724, 0.375, 0.25, 0.375, 0.25, 0.2711, 0.75, 0.2711, 0.75, 0.2711, 0.5, 0.2711, 0.5, 0.519, 0.181, 0.519, 0.181, 0.519, 0.181, 0.519, 0.181, 0.375, 0.0, 0.519, 0.0, 0.519, 0.09765, 0.375, 0.09765, 0.519, 0.8536, 0.625, 0.8498, 0.625, 0.8776, 0.519, 0.8776, 0.375, 0.8776, 0.375, 0.8484, 0.375, 0.8563, 0.375, 0.8776, 0.375, 0.09765, 0.375, 0.09765, 0.375, 0.0, 0.375, 0.0, 0.375, 0.3106, 0.375, 0.3112, 0.375, 0.3724, 0.375, 0.3724, 0.375, 0.3112, 0.375, 0.25, 0.375, 0.25, 0.375, 0.3724, 0.519, 0.181, 0.519, 0.181, 0.519, 0.181, 0.519, 0.181, 0.3371, 0.4816, 0.375, 0.3961, 0.2711, 0.75, 0.2711, 0.75, 0.2711, 0.75, 0.375, 0.9205, 0.375, 0.9335, 0.375, 0.8539, 0.375, 0.8539, 0.375, 0.8776, 0.375, 0.9335, 0.375, 1.0, 0.375, 1.0, 0.375, 1.0, 0.3371, 0.4816, 0.2711, 0.75, 0.2711, 0.75, 0.3358, 0.4413, 0.375, 0.3724, 0.375, 0.25, 0.375, 0.3938, 0.375, 0.25, 0.375, 0.3392, 0.375, 0.3961, 0.375, 0.25, 0.375, 0.3392, 0.375, 0.3428, 0.375, 0.3961, 0.375, 0.3961, 0.375, 0.8539, 0.375, 0.9233, 0.375, 1.0, 0.375, 1.0, 0.375, 0.8539, 0.375, 0.9205, 0.375, 0.8539, 0.375, 0.8539, 0.375, 0.9335, 0.375, 0.3724, 0.375, 0.3938, 0.375, 0.25])
_ca = me_cube_002.color_attributes.new('Col', 'BYTE_COLOR', 'CORNER')
_ca.data.foreach_set('color', [1.0, 1.0, 1.0, 1.0, 1.0, 1.0, 1.0, 1.0, 1.0, 1.0, 1.0, 1.0, 1.0, 1.0, 1.0, 1.0, 1.0, 1.0, 1.0, 1.0, 1.0, 1.0, 1.0, 1.0, 1.0, 1.0, 1.0, 1.0, 1.0, 1.0, 1.0, 1.0, 1.0, 1.0, 1.0, 1.0, 1.0, 1.0, 1.0, 1.0, 1.0, 1.0, 1.0, 1.0, 1.0, 1.0, 1.0, 1.0, 1.0, 1.0, 1.0, 1.0, 1.0, 1.0, 1.0, 1.0, 1.0, 1.0, 1.0, 1.0, 1.0, 1.0, 1.0, 1.0, 0.0006071, 0.0003035, 1.0, 1.0, 1.0, 1.0, 1.0, 1.0, 1.0, 1.0, 1.0, 1.0, 0.0006071, 0.0, 1.0, 1.0, 1.0, 1.0, 1.0, 1.0, 1.0, 1.0, 1.0, 1.0, 1.0, 1.0, 1.0, 1.0, 1.0, 1.0, 1.0, 1.0, 1.0, 1.0, 1.0, 1.0, 1.0, 1.0, 1.0, 1.0, 1.0, 1.0, 1.0, 1.0, 1.0, 1.0, 1.0, 1.0, 1.0, 1.0, 1.0, 1.0, 1.0, 1.0, 1.0, 1.0, 1.0, 1.0, 1.0, 1.0, 1.0, 1.0, 1.0, 1.0, 1.0, 1.0, 1.0, 1.0, 1.0, 1.0, 1.0, 1.0, 1.0, 1.0, 1.0, 1.0, 1.0, 1.0, 1.0, 1.0, 1.0, 1.0, 1.0, 1.0, 1.0, 1.0, 1.0, 1.0, 1.0, 1.0, 1.0, 1.0, 1.0, 1.0, 1.0, 1.0, 1.0, 1.0, 1.0, 1.0, 1.0, 1.0, 1.0, 1.0, 1.0, 1.0, 1.0, 1.0, 1.0, 1.0, 1.0, 1.0, 1.0, 1.0, 1.0, 1.0, 1.0, 1.0, 1.0, 1.0, 1.0, 1.0, 1.0, 1.0, 1.0, 1.0, 1.0, 1.0, 1.0, 1.0, 1.0, 1.0, 1.0, 1.0, 1.0, 1.0, 1.0, 1.0, 1.0, 1.0, 1.0, 1.0, 1.0, 1.0, 1.0, 1.0, 1.0, 1.0, 0.15, 0.15, 1.0, 1.0, 1.0, 1.0, 1.0, 1.0, 1.0, 1.0, 1.0, 1.0, 1.0, 1.0, 1.0, 1.0, 1.0, 1.0, 1.0, 1.0, 1.0, 1.0, 1.0, 1.0, 1.0, 1.0, 1.0, 1.0, 1.0, 1.0, 1.0, 1.0, 1.0, 1.0, 1.0, 1.0, 1.0, 1.0, 1.0, 1.0, 1.0, 1.0, 1.0, 1.0, 1.0, 1.0, 1.0, 1.0, 1.0, 1.0, 1.0, 1.0, 1.0, 1.0, 1.0, 1.0, 1.0, 1.0, 1.0, 1.0, 1.0, 1.0, 1.0, 1.0, 1.0, 1.0, 1.0, 1.0, 1.0, 1.0, 1.0, 1.0, 0.9823, 0.9823, 1.0, 1.0, 0.15, 0.15, 1.0, 1.0, 0.0006071, 0.0, 1.0, 1.0, 1.0, 1.0, 1.0, 1.0, 1.0, 1.0, 1.0, 1.0, 0.003677, 0.003677, 1.0, 1.0, 1.0, 1.0, 1.0, 1.0, 1.0, 1.0, 1.0, 1.0, 0.0006071, 0.0003035, 1.0, 1.0, 0.0006071, 0.0, 1.0, 1.0, 1.0, 1.0, 1.0, 1.0, 1.0, 1.0, 1.0, 1.0, 1.0, 1.0, 1.0, 1.0, 1.0, 1.0, 1.0, 1.0, 1.0, 1.0, 1.0, 1.0, 1.0, 1.0, 1.0, 1.0, 1.0, 1.0, 1.0, 1.0, 1.0, 1.0, 1.0, 1.0, 1.0, 1.0, 1.0, 1.0, 1.0, 1.0, 1.0, 1.0, 1.0, 1.0, 1.0, 1.0, 1.0, 1.0, 1.0, 1.0, 1.0, 1.0, 1.0, 1.0, 1.0, 1.0, 1.0, 1.0, 0.9301, 0.9301, 1.0, 1.0, 1.0, 1.0, 1.0, 1.0, 1.0, 1.0, 1.0, 1.0, 1.0, 1.0, 1.0, 1.0, 1.0, 1.0, 1.0, 1.0, 1.0, 1.0, 1.0, 1.0, 1.0, 1.0, 1.0, 1.0, 1.0, 1.0, 1.0, 1.0, 1.0, 1.0, 1.0, 1.0, 1.0, 1.0, 1.0, 1.0, 1.0, 1.0, 1.0, 1.0, 1.0, 1.0, 1.0, 1.0, 1.0, 1.0, 1.0, 1.0, 1.0, 1.0, 1.0, 1.0, 1.0, 1.0, 1.0, 1.0, 1.0, 1.0, 1.0, 1.0, 1.0, 1.0, 1.0, 1.0, 1.0, 1.0, 1.0, 1.0, 1.0, 1.0, 1.0, 1.0, 1.0, 1.0, 1.0, 1.0, 1.0, 1.0, 1.0, 1.0, 1.0, 1.0, 1.0, 1.0, 1.0, 1.0, 1.0, 1.0, 1.0, 1.0, 1.0, 1.0, 1.0, 1.0, 1.0, 1.0, 1.0, 1.0, 1.0, 1.0, 1.0, 1.0, 1.0, 1.0, 1.0, 1.0, 1.0, 1.0, 1.0, 1.0, 1.0, 1.0, 0.0006071, 0.0, 1.0, 1.0, 0.0006071, 0.0003035, 1.0, 1.0, 1.0, 1.0, 1.0, 1.0, 1.0, 1.0, 1.0, 1.0, 1.0, 1.0, 1.0, 1.0, 1.0, 1.0, 1.0, 1.0, 1.0, 1.0, 1.0, 1.0, 1.0, 1.0, 1.0, 1.0, 1.0, 1.0, 1.0, 1.0, 1.0, 1.0, 1.0, 1.0, 0.0006071, 0.0003035, 1.0, 1.0, 0.0006071, 0.0, 1.0, 1.0, 1.0, 1.0, 1.0, 1.0, 1.0, 1.0, 1.0, 1.0, 0.0006071, 0.0, 1.0, 1.0, 0.0006071, 0.0003035, 1.0, 1.0, 1.0, 1.0, 1.0, 1.0, 0.9301, 0.9301, 1.0, 1.0, 1.0, 1.0, 1.0, 1.0, 1.0, 1.0, 1.0, 1.0, 1.0, 1.0, 1.0, 1.0, 1.0, 1.0, 1.0, 1.0, 1.0, 1.0, 1.0, 1.0, 1.0, 1.0, 1.0, 1.0, 1.0, 1.0, 1.0, 1.0, 1.0, 1.0, 1.0, 1.0, 1.0, 1.0, 1.0, 1.0, 1.0, 1.0, 1.0, 1.0, 1.0, 1.0, 1.0, 1.0, 1.0, 1.0, 1.0, 1.0, 1.0, 1.0, 1.0, 1.0, 1.0, 1.0, 1.0, 1.0, 1.0, 1.0, 1.0, 1.0, 1.0, 1.0, 1.0, 1.0, 1.0, 1.0, 1.0, 1.0, 1.0, 1.0, 1.0, 1.0, 0.003677, 0.003677, 1.0, 1.0, 0.0006071, 0.0, 1.0, 1.0, 1.0, 1.0, 1.0, 1.0, 1.0, 1.0, 1.0, 1.0, 1.0, 1.0, 1.0, 1.0, 0.003677, 0.003677, 1.0, 1.0, 1.0, 1.0, 1.0, 1.0, 1.0, 1.0, 1.0, 1.0, 1.0, 1.0, 1.0, 1.0, 1.0, 1.0, 1.0, 1.0, 1.0, 1.0, 1.0, 1.0, 1.0, 1.0, 1.0, 1.0, 1.0, 1.0, 1.0, 1.0, 1.0, 1.0, 1.0, 1.0, 1.0, 1.0, 1.0, 1.0, 1.0, 1.0, 1.0, 1.0, 1.0, 1.0, 1.0, 1.0, 1.0, 1.0, 1.0, 1.0, 1.0, 1.0, 1.0, 1.0, 1.0, 1.0, 1.0, 1.0, 1.0, 1.0, 1.0, 1.0, 1.0, 1.0, 1.0, 1.0, 1.0, 1.0, 1.0, 1.0, 1.0, 1.0, 1.0, 1.0, 1.0, 1.0, 1.0, 1.0, 1.0, 1.0, 1.0, 1.0, 1.0, 1.0, 1.0, 1.0, 1.0, 1.0, 1.0, 1.0, 1.0, 1.0, 1.0, 1.0, 1.0, 1.0, 1.0, 1.0, 1.0, 1.0, 1.0, 1.0, 1.0, 1.0, 1.0, 1.0, 1.0, 1.0, 1.0, 1.0, 1.0, 1.0, 1.0, 1.0, 1.0, 1.0, 1.0, 1.0, 1.0, 1.0, 1.0, 1.0, 1.0, 1.0, 1.0, 1.0, 1.0, 1.0, 1.0, 1.0, 1.0, 1.0, 1.0, 1.0, 1.0, 1.0, 1.0, 1.0, 1.0, 1.0, 1.0, 1.0, 1.0, 1.0, 1.0, 1.0, 1.0, 1.0, 1.0, 1.0, 1.0, 1.0, 1.0, 1.0, 1.0, 1.0, 1.0, 1.0, 1.0, 1.0, 1.0, 1.0, 1.0, 1.0, 1.0, 1.0, 0.003677, 0.003677, 1.0, 1.0, 1.0, 1.0, 1.0, 1.0, 1.0, 1.0, 1.0, 1.0, 1.0, 1.0, 1.0, 1.0, 1.0, 1.0, 1.0, 1.0, 1.0, 1.0, 1.0, 1.0, 1.0, 1.0, 1.0, 1.0, 1.0, 1.0, 1.0, 1.0, 1.0, 1.0, 1.0, 1.0, 1.0, 1.0, 1.0, 1.0, 1.0, 1.0, 1.0, 1.0, 1.0, 1.0, 1.0, 1.0, 1.0, 1.0, 1.0, 1.0, 1.0, 1.0, 1.0, 1.0, 1.0, 1.0, 1.0, 1.0, 1.0, 1.0, 1.0, 1.0, 1.0, 1.0, 1.0, 1.0, 1.0, 1.0, 1.0, 1.0, 1.0, 1.0, 1.0, 1.0, 1.0, 1.0, 1.0, 1.0, 1.0, 1.0, 1.0, 1.0, 0.0006071, 0.0, 1.0, 1.0, 0.003677, 0.003677, 1.0, 1.0, 1.0, 1.0, 1.0, 1.0, 1.0, 1.0, 1.0, 1.0, 1.0, 1.0, 1.0, 1.0, 1.0, 1.0, 1.0, 1.0, 1.0, 1.0, 1.0, 1.0, 1.0, 1.0, 1.0, 1.0, 1.0, 1.0, 1.0, 1.0, 1.0, 1.0, 1.0, 1.0, 1.0, 1.0, 1.0, 1.0, 1.0, 1.0, 1.0, 1.0, 1.0, 1.0, 1.0, 1.0, 1.0, 1.0, 1.0, 1.0, 1.0, 1.0, 1.0, 1.0, 1.0, 1.0, 1.0, 1.0, 1.0, 1.0, 1.0, 1.0, 1.0, 1.0, 1.0, 1.0, 1.0, 1.0, 1.0, 1.0, 1.0, 1.0, 1.0, 1.0, 1.0, 1.0, 1.0, 1.0, 1.0, 1.0, 1.0, 1.0, 1.0, 1.0, 1.0, 1.0, 1.0, 1.0, 1.0, 1.0, 1.0, 1.0, 1.0, 1.0, 1.0, 1.0, 1.0, 1.0, 1.0, 1.0, 1.0, 1.0, 1.0, 1.0, 1.0, 1.0, 1.0, 1.0, 1.0, 1.0, 0.15, 0.15, 1.0, 1.0, 1.0, 1.0, 1.0, 1.0, 1.0, 1.0, 1.0, 1.0, 1.0, 1.0, 1.0, 1.0, 1.0, 1.0, 1.0, 1.0, 1.0, 1.0, 1.0, 1.0, 1.0, 1.0, 1.0, 1.0, 1.0, 1.0, 1.0, 1.0, 1.0, 1.0, 1.0, 1.0, 0.003677, 0.003677, 1.0, 1.0, 0.15, 0.15, 1.0, 1.0, 1.0, 1.0, 1.0, 1.0, 0.15, 0.15, 1.0, 1.0, 0.003677, 0.003677, 1.0, 1.0, 1.0, 1.0, 1.0, 1.0, 0.9823, 0.9823, 1.0, 1.0, 1.0, 1.0, 1.0, 1.0, 1.0, 1.0, 1.0, 1.0, 1.0, 1.0, 1.0, 1.0, 1.0, 1.0, 1.0, 1.0, 1.0, 1.0, 1.0, 1.0, 1.0, 1.0, 1.0, 1.0, 1.0, 1.0, 1.0, 1.0, 1.0, 1.0, 1.0, 1.0, 1.0, 1.0, 1.0, 1.0, 0.15, 0.15, 1.0, 1.0, 0.9823, 0.9823, 1.0, 1.0, 1.0, 1.0, 1.0, 1.0, 0.003677, 0.003677, 1.0, 1.0, 1.0, 1.0, 1.0, 1.0, 1.0, 1.0, 1.0, 1.0, 1.0, 1.0, 1.0, 1.0, 1.0, 1.0, 1.0, 1.0, 1.0, 1.0, 1.0, 1.0, 1.0, 1.0, 1.0, 1.0, 1.0, 1.0, 1.0, 1.0, 1.0, 1.0, 1.0, 1.0, 1.0, 1.0, 1.0, 1.0, 1.0, 1.0, 1.0, 1.0, 1.0, 1.0, 1.0, 1.0, 1.0, 1.0, 1.0, 1.0, 1.0, 1.0, 1.0, 1.0, 0.9823, 0.9823, 1.0, 1.0, 1.0, 1.0, 1.0, 1.0, 1.0, 1.0, 1.0, 1.0, 1.0, 1.0, 1.0, 1.0, 1.0, 1.0, 1.0, 1.0, 0.9823, 0.9823, 1.0, 1.0, 1.0, 1.0, 1.0, 1.0, 1.0, 1.0, 1.0, 1.0, 1.0, 1.0, 1.0, 1.0, 1.0, 1.0, 1.0, 1.0, 1.0, 1.0, 1.0, 1.0, 1.0, 1.0, 1.0, 1.0, 1.0, 1.0, 1.0, 1.0, 1.0, 1.0, 1.0, 1.0, 1.0, 1.0, 1.0, 1.0, 1.0, 1.0, 1.0, 1.0, 1.0, 1.0, 1.0, 1.0, 1.0, 1.0, 1.0, 1.0, 1.0, 1.0, 1.0, 1.0, 1.0, 1.0, 1.0, 1.0, 1.0, 1.0, 1.0, 1.0, 1.0, 1.0, 1.0, 1.0, 1.0, 1.0, 1.0, 1.0, 1.0, 1.0, 1.0, 1.0, 1.0, 1.0, 1.0, 1.0, 1.0, 1.0, 1.0, 1.0, 1.0, 1.0, 1.0, 1.0, 1.0, 1.0, 1.0, 1.0, 1.0, 1.0, 1.0, 1.0, 1.0, 1.0, 1.0, 1.0, 1.0, 1.0, 1.0, 1.0, 1.0, 1.0, 1.0, 1.0, 1.0, 1.0, 1.0, 1.0, 1.0, 1.0, 1.0, 1.0, 1.0, 1.0, 1.0, 1.0, 1.0, 1.0, 1.0, 1.0, 1.0, 1.0, 1.0, 1.0, 1.0, 1.0, 1.0, 1.0, 1.0, 1.0, 1.0, 1.0, 1.0, 1.0, 1.0, 1.0, 0.9301, 0.9301, 1.0, 1.0, 1.0, 1.0, 1.0, 1.0, 1.0, 1.0, 1.0, 1.0, 1.0, 1.0, 1.0, 1.0, 1.0, 1.0, 1.0, 1.0, 1.0, 1.0, 1.0, 1.0, 1.0, 1.0, 1.0, 1.0, 1.0, 1.0, 1.0, 1.0, 1.0, 1.0, 1.0, 1.0, 1.0, 1.0, 1.0, 1.0, 1.0, 1.0, 1.0, 1.0, 1.0, 1.0, 1.0, 1.0, 1.0, 1.0, 1.0, 1.0, 1.0, 1.0, 1.0, 1.0, 1.0, 1.0, 1.0, 1.0, 1.0, 1.0, 1.0, 1.0, 1.0, 1.0, 1.0, 1.0, 1.0, 1.0, 1.0, 1.0, 1.0, 1.0, 1.0, 1.0, 1.0, 1.0, 1.0, 1.0, 1.0, 1.0, 1.0, 1.0, 1.0, 1.0, 1.0, 1.0, 1.0, 1.0, 1.0, 1.0, 1.0, 1.0, 1.0, 1.0, 1.0, 1.0, 1.0, 1.0, 1.0, 1.0, 1.0, 1.0, 1.0, 1.0, 1.0, 1.0, 1.0, 1.0, 1.0, 1.0, 1.0, 1.0, 1.0, 1.0, 1.0, 1.0, 1.0, 1.0, 1.0, 1.0, 1.0, 1.0, 1.0, 1.0, 1.0, 1.0, 1.0, 1.0, 1.0, 1.0, 1.0, 1.0, 1.0, 1.0, 1.0, 1.0, 1.0, 1.0, 1.0, 1.0, 1.0, 1.0, 1.0, 1.0, 1.0, 1.0, 1.0, 1.0, 1.0, 1.0, 1.0, 1.0, 1.0, 1.0, 1.0, 1.0, 1.0, 1.0, 1.0, 1.0, 1.0, 1.0, 1.0, 1.0, 1.0, 1.0, 1.0, 1.0, 1.0, 1.0, 1.0, 1.0, 1.0, 1.0, 1.0, 1.0, 1.0, 1.0, 1.0, 1.0, 1.0, 1.0, 1.0, 1.0, 1.0, 1.0, 1.0, 1.0, 1.0, 1.0, 1.0, 1.0, 1.0, 1.0, 1.0, 1.0, 1.0, 1.0, 1.0, 1.0, 1.0, 1.0, 1.0, 1.0, 1.0, 1.0, 1.0, 1.0, 1.0, 1.0, 1.0, 1.0, 1.0, 1.0, 1.0, 1.0, 1.0, 1.0, 1.0, 1.0, 1.0, 1.0, 1.0, 1.0, 1.0, 1.0, 1.0, 1.0, 1.0, 1.0, 1.0, 1.0, 1.0, 1.0, 1.0, 1.0, 1.0, 1.0, 1.0, 1.0, 1.0, 1.0, 1.0, 1.0, 1.0, 1.0, 1.0, 1.0, 1.0, 1.0, 1.0, 1.0, 1.0, 1.0, 1.0, 1.0, 1.0, 1.0, 1.0, 1.0, 1.0, 1.0, 1.0, 1.0, 1.0, 1.0, 1.0, 1.0, 1.0, 1.0, 1.0, 1.0, 1.0, 1.0, 1.0, 1.0, 1.0, 1.0, 1.0, 1.0, 1.0, 1.0, 1.0, 1.0, 1.0, 1.0, 1.0, 1.0, 1.0, 1.0, 1.0, 1.0, 1.0, 1.0, 1.0, 1.0, 1.0, 1.0, 1.0, 1.0, 1.0, 1.0, 1.0, 1.0, 1.0, 1.0, 1.0, 1.0, 1.0, 1.0, 1.0, 1.0, 1.0, 1.0, 1.0, 1.0, 1.0, 1.0, 1.0, 1.0, 1.0, 1.0, 1.0, 1.0, 1.0, 1.0, 1.0, 1.0, 1.0, 1.0, 1.0, 1.0, 1.0, 1.0, 1.0, 1.0, 1.0, 1.0, 1.0, 1.0, 1.0, 1.0, 1.0, 1.0, 1.0, 1.0, 1.0, 1.0, 1.0, 1.0, 1.0, 1.0, 1.0, 1.0, 1.0, 1.0, 1.0, 1.0, 1.0, 1.0, 1.0, 1.0, 1.0, 1.0, 1.0, 1.0, 1.0, 1.0, 1.0, 1.0, 1.0, 1.0, 1.0, 1.0, 1.0, 1.0, 1.0, 1.0, 1.0, 1.0, 1.0, 1.0, 1.0, 1.0, 1.0, 1.0, 1.0, 1.0, 1.0, 1.0, 1.0, 1.0, 1.0, 1.0, 1.0, 1.0, 1.0, 1.0, 1.0, 1.0, 1.0, 1.0, 1.0, 1.0, 1.0, 1.0, 1.0, 1.0, 1.0, 1.0, 1.0, 1.0, 1.0, 1.0, 1.0, 1.0, 1.0, 1.0, 1.0, 1.0, 1.0, 1.0, 1.0, 1.0, 1.0, 1.0, 1.0, 1.0, 1.0, 1.0, 1.0, 1.0, 1.0, 1.0, 1.0, 1.0, 1.0, 1.0, 1.0, 1.0, 1.0, 1.0, 1.0, 1.0, 1.0, 1.0, 1.0, 1.0, 1.0, 1.0, 1.0, 1.0, 1.0, 1.0, 1.0, 1.0, 1.0, 1.0, 1.0, 1.0, 1.0, 1.0, 1.0, 1.0, 1.0, 1.0, 1.0, 1.0, 1.0, 1.0, 1.0, 1.0, 1.0, 1.0, 1.0, 1.0, 1.0, 1.0, 1.0, 1.0, 1.0, 1.0, 1.0, 1.0, 1.0, 1.0, 1.0, 1.0, 1.0, 1.0, 1.0, 1.0, 1.0, 1.0, 1.0, 1.0, 1.0, 1.0, 1.0, 1.0, 1.0, 1.0, 1.0, 1.0, 1.0, 1.0, 1.0, 1.0, 1.0, 1.0, 1.0, 1.0, 1.0, 1.0, 1.0, 1.0, 1.0, 1.0, 1.0, 1.0, 1.0, 1.0, 1.0, 1.0, 1.0, 1.0, 1.0, 1.0, 1.0, 1.0, 1.0, 1.0, 1.0, 1.0, 1.0, 1.0, 1.0, 1.0, 1.0, 1.0, 1.0, 1.0, 1.0, 1.0, 1.0, 1.0, 1.0, 1.0, 1.0, 1.0, 1.0, 1.0, 1.0, 1.0, 1.0, 1.0, 1.0, 1.0, 1.0, 1.0, 1.0, 1.0, 1.0, 1.0, 1.0, 1.0, 1.0, 1.0, 1.0, 1.0, 1.0, 1.0, 1.0, 1.0, 1.0, 1.0, 1.0, 1.0, 1.0, 1.0, 1.0, 1.0, 1.0, 1.0, 1.0, 1.0, 1.0, 1.0, 1.0, 1.0, 1.0, 1.0, 1.0, 1.0, 1.0, 1.0, 1.0, 1.0, 1.0, 1.0, 1.0, 1.0, 1.0, 1.0, 1.0, 1.0, 1.0, 1.0, 1.0, 1.0, 1.0, 1.0, 1.0, 1.0, 1.0, 1.0, 1.0, 1.0, 1.0, 1.0, 1.0, 1.0, 1.0, 1.0, 1.0, 1.0, 1.0, 1.0, 1.0, 1.0, 1.0, 1.0, 1.0, 1.0, 1.0, 1.0, 1.0, 1.0, 1.0, 1.0, 1.0, 1.0, 1.0, 1.0, 1.0, 1.0, 1.0, 1.0, 1.0, 1.0, 1.0, 1.0, 1.0, 1.0, 1.0, 1.0, 1.0, 1.0, 1.0, 1.0, 1.0, 1.0, 1.0, 1.0, 1.0, 1.0, 1.0, 1.0, 1.0, 1.0, 1.0, 1.0, 1.0, 1.0, 1.0, 1.0, 1.0, 1.0, 1.0, 1.0, 1.0, 1.0, 1.0, 1.0, 1.0, 1.0, 1.0, 1.0, 1.0, 1.0, 1.0, 1.0, 1.0, 1.0, 1.0, 1.0, 1.0, 1.0, 1.0, 1.0, 1.0, 1.0, 1.0, 1.0, 1.0, 1.0, 1.0, 1.0, 1.0, 1.0, 1.0, 1.0, 1.0, 1.0, 1.0, 1.0, 1.0, 1.0, 1.0, 1.0, 1.0, 1.0, 1.0, 1.0, 1.0, 1.0, 1.0, 1.0, 1.0, 1.0, 1.0, 1.0, 1.0, 1.0, 1.0, 1.0, 1.0, 1.0, 1.0, 1.0, 1.0, 1.0, 1.0, 1.0, 1.0, 1.0, 1.0, 1.0, 1.0, 1.0, 1.0, 1.0, 1.0, 1.0, 1.0, 1.0, 1.0, 1.0, 1.0, 1.0, 1.0, 1.0, 1.0, 1.0, 1.0, 1.0, 1.0, 1.0, 1.0, 1.0, 1.0, 1.0, 1.0, 1.0, 1.0, 1.0, 1.0, 1.0, 1.0, 1.0, 1.0, 1.0, 1.0, 1.0, 1.0, 1.0, 1.0, 1.0, 1.0, 1.0, 1.0, 1.0, 1.0, 1.0, 1.0, 1.0, 1.0, 1.0, 1.0, 1.0, 1.0, 1.0, 1.0, 1.0, 1.0, 1.0, 1.0, 1.0, 1.0, 1.0, 1.0, 1.0, 1.0, 1.0, 1.0, 1.0, 1.0, 1.0, 1.0, 1.0, 1.0, 1.0, 1.0, 1.0, 1.0, 1.0, 1.0, 1.0, 1.0, 1.0, 1.0, 1.0, 1.0, 1.0, 1.0, 1.0, 1.0, 1.0, 1.0, 1.0, 1.0, 1.0, 1.0, 1.0, 1.0, 1.0, 1.0, 1.0, 1.0, 1.0, 1.0, 1.0, 1.0, 1.0, 1.0, 1.0, 1.0, 1.0, 1.0, 1.0, 1.0, 1.0, 1.0, 1.0, 1.0, 1.0, 1.0, 1.0, 1.0, 1.0, 1.0, 1.0, 1.0, 1.0, 1.0, 1.0, 1.0, 1.0, 1.0, 1.0, 1.0, 1.0, 0.15, 0.15, 1.0, 1.0, 0.003677, 0.003677, 1.0, 1.0, 1.0, 1.0, 1.0, 1.0, 1.0, 1.0, 1.0, 1.0, 1.0, 1.0, 1.0, 1.0, 1.0, 1.0, 1.0, 1.0, 1.0, 1.0, 1.0, 1.0, 1.0, 1.0, 1.0, 1.0, 1.0, 1.0, 1.0, 1.0, 1.0, 1.0, 1.0, 1.0, 1.0, 1.0, 1.0, 1.0, 1.0, 1.0, 1.0, 1.0, 1.0, 1.0, 1.0, 1.0, 1.0, 1.0, 1.0, 1.0, 1.0, 1.0, 1.0, 1.0, 1.0, 1.0, 1.0, 1.0, 1.0, 1.0, 1.0, 1.0, 0.0006071, 0.0, 1.0, 1.0, 0.0006071, 0.0003035, 1.0, 1.0, 1.0, 1.0, 1.0, 1.0, 0.15, 0.15, 1.0, 1.0, 0.9823, 0.9823, 1.0, 1.0, 1.0, 1.0, 1.0, 1.0, 0.003677, 0.003677, 1.0, 1.0, 1.0, 1.0, 1.0, 1.0, 1.0, 1.0, 1.0, 1.0, 1.0, 1.0, 1.0, 1.0, 1.0, 1.0, 1.0, 1.0, 0.9823, 0.9823, 1.0, 1.0, 1.0, 1.0, 1.0, 1.0, 1.0, 1.0, 1.0, 1.0, 1.0, 1.0, 1.0, 1.0, 1.0, 1.0, 1.0, 1.0, 1.0, 1.0, 1.0, 1.0, 1.0, 1.0, 1.0, 1.0, 1.0, 1.0, 1.0, 1.0, 1.0, 1.0, 1.0, 1.0, 1.0, 1.0, 1.0, 1.0, 1.0, 1.0, 1.0, 1.0, 1.0, 1.0, 1.0, 1.0, 1.0, 1.0, 1.0, 1.0, 1.0, 1.0, 1.0, 1.0, 1.0, 1.0, 1.0, 1.0, 1.0, 1.0, 1.0, 1.0, 1.0, 1.0, 1.0, 1.0, 1.0, 1.0, 1.0, 1.0, 1.0, 1.0, 1.0, 1.0, 1.0, 1.0, 1.0, 1.0, 1.0, 1.0, 1.0, 1.0, 1.0, 1.0, 1.0, 1.0, 1.0, 1.0, 1.0, 1.0, 1.0, 1.0, 1.0, 1.0, 1.0, 1.0, 1.0, 1.0, 1.0, 1.0, 1.0, 1.0, 1.0, 1.0, 1.0, 1.0, 1.0, 1.0, 1.0, 1.0, 1.0, 1.0, 1.0, 1.0, 1.0, 1.0, 1.0, 1.0, 1.0, 1.0, 1.0, 1.0, 1.0, 1.0, 1.0, 1.0, 0.9823, 0.9823, 1.0, 1.0, 1.0, 1.0, 1.0, 1.0, 1.0, 1.0, 1.0, 1.0, 1.0, 1.0, 1.0, 1.0, 1.0, 1.0, 1.0, 1.0, 1.0, 1.0, 1.0, 1.0, 1.0, 1.0, 1.0, 1.0, 1.0, 1.0, 1.0, 1.0, 1.0, 1.0, 1.0, 1.0, 1.0, 1.0, 1.0, 1.0, 1.0, 1.0, 1.0, 1.0, 1.0, 1.0, 1.0, 1.0, 1.0, 1.0, 1.0, 1.0, 1.0, 1.0, 1.0, 1.0, 1.0, 1.0, 1.0, 1.0, 1.0, 1.0, 1.0, 1.0, 1.0, 1.0, 1.0, 1.0, 1.0, 1.0, 1.0, 1.0, 1.0, 1.0, 1.0, 1.0, 1.0, 1.0, 1.0, 1.0, 1.0, 1.0, 1.0, 1.0, 1.0, 1.0, 1.0, 1.0, 1.0, 1.0, 1.0, 1.0, 1.0, 1.0, 1.0, 1.0, 1.0, 1.0, 1.0, 1.0, 1.0, 1.0, 1.0, 1.0, 1.0, 1.0, 1.0, 1.0, 1.0, 1.0, 1.0, 1.0, 1.0, 1.0, 1.0, 1.0, 1.0, 1.0, 1.0, 1.0, 1.0, 1.0, 1.0, 1.0, 1.0, 1.0, 1.0, 1.0, 1.0, 1.0, 1.0, 1.0, 1.0, 1.0, 1.0, 1.0, 1.0, 1.0, 1.0, 1.0, 1.0, 1.0, 1.0, 1.0, 1.0, 1.0, 1.0, 1.0, 1.0, 1.0, 1.0, 1.0, 0.0006071, 0.0003035, 1.0, 1.0, 0.0006071, 0.0, 1.0, 1.0, 1.0, 1.0, 1.0, 1.0, 1.0, 1.0, 1.0, 1.0, 1.0, 1.0, 1.0, 1.0, 1.0, 1.0, 1.0, 1.0, 1.0, 1.0, 1.0, 1.0, 0.003677, 0.003677, 1.0, 1.0, 1.0, 1.0, 1.0, 1.0, 1.0, 1.0, 1.0, 1.0, 1.0, 1.0, 1.0, 1.0, 1.0, 1.0, 1.0, 1.0, 1.0, 1.0, 1.0, 1.0, 1.0, 1.0, 1.0, 1.0, 1.0, 1.0, 1.0, 1.0, 1.0, 1.0, 1.0, 1.0, 1.0, 1.0, 1.0, 1.0, 1.0, 1.0, 1.0, 1.0, 1.0, 1.0, 1.0, 1.0, 1.0, 1.0, 1.0, 1.0, 1.0, 1.0, 1.0, 1.0, 1.0, 1.0, 1.0, 1.0, 1.0, 1.0, 1.0, 1.0, 1.0, 1.0, 1.0, 1.0, 0.0006071, 0.0, 1.0, 1.0, 0.003677, 0.003677, 1.0, 1.0, 1.0, 1.0, 1.0, 1.0, 0.0006071, 0.0, 1.0, 1.0, 0.9301, 0.9301, 1.0, 1.0, 1.0, 1.0, 1.0, 1.0, 0.0006071, 0.0003035, 1.0, 1.0, 1.0, 1.0, 1.0, 1.0, 1.0, 1.0, 1.0, 1.0, 1.0, 1.0, 1.0, 1.0, 1.0, 1.0, 1.0, 1.0, 1.0, 1.0, 1.0, 1.0, 1.0, 1.0, 1.0, 1.0, 1.0, 1.0, 1.0, 1.0, 1.0, 1.0, 1.0, 1.0, 1.0, 1.0, 1.0, 1.0, 1.0, 1.0, 1.0, 1.0, 1.0, 1.0, 1.0, 1.0, 1.0, 1.0, 1.0, 1.0, 1.0, 1.0, 1.0, 1.0, 1.0, 1.0, 1.0, 1.0, 1.0, 1.0, 1.0, 1.0, 1.0, 1.0, 1.0, 1.0, 1.0, 1.0, 1.0, 1.0, 1.0, 1.0, 1.0, 1.0, 1.0, 1.0, 1.0, 1.0, 1.0, 1.0, 1.0, 1.0, 1.0, 1.0, 1.0, 1.0, 1.0, 1.0, 1.0, 1.0, 1.0, 1.0, 1.0, 1.0, 1.0, 1.0, 1.0, 1.0, 1.0, 1.0, 1.0, 1.0, 1.0, 1.0, 1.0, 1.0, 1.0, 1.0, 1.0, 1.0, 1.0, 1.0, 1.0, 1.0, 1.0, 1.0, 1.0, 1.0, 1.0, 1.0, 1.0, 1.0, 1.0, 1.0, 1.0, 1.0, 1.0, 1.0, 1.0, 1.0, 1.0, 1.0, 1.0, 1.0, 1.0, 1.0, 1.0, 1.0, 1.0, 1.0, 1.0, 1.0, 1.0, 1.0, 1.0, 1.0, 1.0, 1.0, 1.0, 1.0, 1.0, 1.0, 1.0, 1.0, 1.0, 1.0, 1.0, 1.0, 1.0, 1.0, 1.0, 1.0, 1.0, 1.0, 1.0, 1.0, 1.0, 1.0, 1.0, 1.0, 1.0, 1.0, 1.0, 1.0, 1.0, 1.0, 1.0, 1.0, 1.0, 1.0, 1.0, 1.0, 1.0, 1.0, 1.0, 1.0, 1.0, 1.0, 1.0, 1.0, 1.0, 1.0, 1.0, 1.0, 1.0, 1.0, 1.0, 1.0, 1.0, 1.0, 1.0, 1.0, 1.0, 1.0, 1.0, 1.0, 1.0, 1.0, 1.0, 1.0, 1.0, 1.0, 1.0, 1.0, 1.0, 1.0, 1.0, 1.0, 1.0, 1.0, 1.0, 1.0, 1.0, 1.0, 1.0, 1.0, 1.0, 1.0, 1.0, 1.0, 1.0, 1.0, 1.0, 1.0, 1.0, 1.0, 1.0, 1.0, 1.0, 1.0, 1.0, 1.0, 1.0, 1.0, 1.0, 1.0])
me_cube_002.use_remesh_fix_poles = True
me_cube_002.use_remesh_preserve_attributes = False
me_cube_002.use_paint_bone_selection = False
me_cube_002.use_paint_mask_vertex = True
me_cube_002.update()
arm_armature = bpy.data.armatures.new('Armature')  # bones are not reproduced

# ---- objects
ob_empty_001 = bpy.data.objects.new('Empty.001', None)
ob_armature = bpy.data.objects.new('Armature', arm_armature)
ob_neck = bpy.data.objects.new('Neck', me_cube)
ob_body = bpy.data.objects.new('Body', me_cube_002)

# ---- transforms, parenting, visibility, modifiers, constraints
ob_empty_001.location = (-5.961, -1.436, 4.485)
ob_empty_001.rotation_euler = (1.571, -0.0, 1.571)
ob_empty_001.scale = (3.3, 3.3, 3.3)
ob_empty_001.empty_display_type = 'IMAGE'
ob_empty_001.empty_display_size = 5.0
ob_armature.location = (0.0, 0.0, 4.507)
ob_armature.show_in_front = True
ob_neck.location = (0.0, 0.1445, 7.513)
ob_neck.rotation_euler = (0.6192, 0.0431, -0.001924)
ob_neck.scale = (0.2143, 0.2143, 0.2808)
ob_neck.material_slots[0].link = 'OBJECT'; ob_neck.material_slots[0].material = None
ob_body.location = (0.0, 0.0988, 6.413)
ob_body.scale = (0.8014, 0.8014, 0.8014)

# ---- collection membership
col_background.objects.link(ob_empty_001)
col_background.objects.link(ob_armature)
col_character.objects.link(ob_neck)
col_character.objects.link(ob_body)
def _layer_coll(name, lc=None):
    lc = lc or bpy.context.view_layer.layer_collection
    for c in lc.children:
        if c.name == name: return c
        r = _layer_coll(name, c)
        if r: return r
_layer_coll('Background').exclude = True

# ---- scene / render settings (as saved in the file)
scene.frame_start = 1; scene.frame_end = 250; scene.frame_set(61)
scene.render.engine = 'BLENDER_EEVEE_NEXT'
scene.cycles.use_denoising = False
scene.cycles.samples = 128
scene.cycles.sampling_pattern = 'TABULATED_SOBOL'
scene.cycles.use_adaptive_sampling = False
scene.cycles.use_light_tree = False
scene.view_settings.view_transform = 'Filmic'
bpy.context.view_layer.update()

# ---- added for rendering (the .blend has no active camera and no usable light): camera, sun
cam_auto = bpy.data.cameras.new('AutoCamera')
cam_auto.lens = 50.0
cam_auto.sensor_width = 36.0
cam_auto.clip_end = 1000.0
ob_auto_camera = bpy.data.objects.new('AutoCamera', cam_auto)
scene.collection.objects.link(ob_auto_camera)
ob_auto_camera.location = (9.15309, -10.9928, 11.7895)
ob_auto_camera.rotation_euler = (1.09748, -7.21219e-08, 0.694738)
scene.camera = ob_auto_camera
light_auto_sun = bpy.data.lights.new('AutoSun', 'SUN')
light_auto_sun.energy = 3.0
light_auto_sun.angle = 0.0523599
ob_auto_sun = bpy.data.objects.new('AutoSun', light_auto_sun)
scene.collection.objects.link(ob_auto_sun)
ob_auto_sun.rotation_euler = (0.872665, 0.174533, 0.523599)
bpy.context.view_layer.update()
